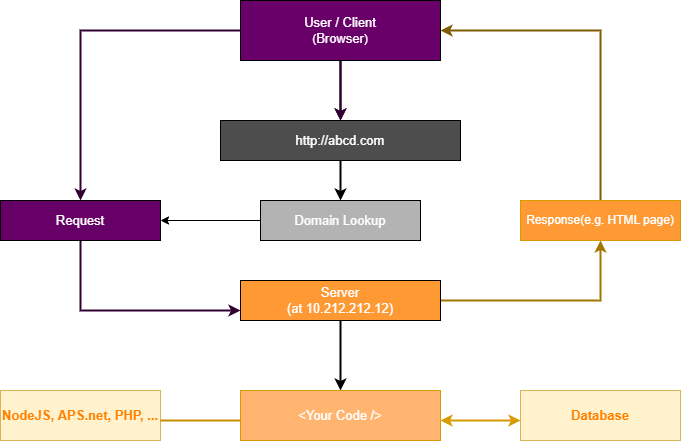

The diagram above was exported from draw.io. Its source (the exported page's mxGraphModel, read from the mxfile embedded in the PNG):
<mxGraphModel dx="782" dy="468" grid="1" gridSize="10" guides="1" tooltips="1" connect="1" arrows="1" fold="1" page="1" pageScale="1" pageWidth="850" pageHeight="1100" math="0" shadow="0">
  <root>
    <mxCell id="0" />
    <mxCell id="1" parent="0" />
    <mxCell id="v9KAxq6xR9OopSHGzDlh-16" value="" style="edgeStyle=orthogonalEdgeStyle;rounded=0;orthogonalLoop=1;jettySize=auto;html=1;strokeWidth=2;" parent="1" source="v9KAxq6xR9OopSHGzDlh-1" target="v9KAxq6xR9OopSHGzDlh-2" edge="1">
      <mxGeometry relative="1" as="geometry" />
    </mxCell>
    <mxCell id="v9KAxq6xR9OopSHGzDlh-19" value="" style="edgeStyle=orthogonalEdgeStyle;rounded=0;orthogonalLoop=1;jettySize=auto;html=1;entryX=0.5;entryY=0;entryDx=0;entryDy=0;strokeColor=#330033;strokeWidth=2;" parent="1" source="v9KAxq6xR9OopSHGzDlh-1" target="v9KAxq6xR9OopSHGzDlh-7" edge="1">
      <mxGeometry relative="1" as="geometry">
        <mxPoint x="140" y="70" as="targetPoint" />
      </mxGeometry>
    </mxCell>
    <mxCell id="v9KAxq6xR9OopSHGzDlh-33" value="" style="edgeStyle=orthogonalEdgeStyle;rounded=0;orthogonalLoop=1;jettySize=auto;html=1;fontFamily=Helvetica;fontSize=13;fontColor=#FFFFFF;strokeColor=#330033;strokeWidth=2;" parent="1" source="v9KAxq6xR9OopSHGzDlh-1" target="v9KAxq6xR9OopSHGzDlh-2" edge="1">
      <mxGeometry relative="1" as="geometry" />
    </mxCell>
    <mxCell id="v9KAxq6xR9OopSHGzDlh-1" value="&lt;font style=&quot;font-size: 13px;&quot;&gt;User / Client&lt;br&gt;&lt;/font&gt;(&lt;font style=&quot;font-size: 13px;&quot;&gt;Browser&lt;/font&gt;)" style="rounded=0;whiteSpace=wrap;html=1;gradientColor=none;fillColor=#690069;fontColor=#FFFFFF;fontFamily=Helvetica;" parent="1" vertex="1">
      <mxGeometry x="280" y="40" width="200" height="60" as="geometry" />
    </mxCell>
    <mxCell id="v9KAxq6xR9OopSHGzDlh-14" value="" style="edgeStyle=orthogonalEdgeStyle;rounded=0;orthogonalLoop=1;jettySize=auto;html=1;strokeWidth=2;" parent="1" source="v9KAxq6xR9OopSHGzDlh-2" target="v9KAxq6xR9OopSHGzDlh-3" edge="1">
      <mxGeometry relative="1" as="geometry" />
    </mxCell>
    <mxCell id="v9KAxq6xR9OopSHGzDlh-2" value="&lt;font style=&quot;font-size: 13px;&quot;&gt;http://abcd.com&lt;/font&gt;" style="rounded=0;whiteSpace=wrap;html=1;fillColor=#4D4D4D;fontColor=#FFFFFF;" parent="1" vertex="1">
      <mxGeometry x="260" y="160" width="240" height="40" as="geometry" />
    </mxCell>
    <mxCell id="v9KAxq6xR9OopSHGzDlh-17" value="" style="edgeStyle=orthogonalEdgeStyle;rounded=0;orthogonalLoop=1;jettySize=auto;html=1;" parent="1" source="v9KAxq6xR9OopSHGzDlh-3" target="v9KAxq6xR9OopSHGzDlh-7" edge="1">
      <mxGeometry relative="1" as="geometry" />
    </mxCell>
    <mxCell id="v9KAxq6xR9OopSHGzDlh-3" value="&lt;font style=&quot;font-size: 13px;&quot; color=&quot;#ffffff&quot;&gt;Domain Lookup&lt;/font&gt;" style="rounded=0;whiteSpace=wrap;html=1;fillColor=#B3B3B3;" parent="1" vertex="1">
      <mxGeometry x="300" y="240" width="160" height="40" as="geometry" />
    </mxCell>
    <mxCell id="v9KAxq6xR9OopSHGzDlh-22" value="" style="edgeStyle=orthogonalEdgeStyle;rounded=0;orthogonalLoop=1;jettySize=auto;html=1;entryX=0;entryY=0.75;entryDx=0;entryDy=0;strokeColor=#330033;strokeWidth=2;" parent="1" source="v9KAxq6xR9OopSHGzDlh-7" target="v9KAxq6xR9OopSHGzDlh-9" edge="1">
      <mxGeometry relative="1" as="geometry">
        <mxPoint x="120" y="350" as="targetPoint" />
        <Array as="points">
          <mxPoint x="120" y="350" />
        </Array>
      </mxGeometry>
    </mxCell>
    <mxCell id="v9KAxq6xR9OopSHGzDlh-7" value="&lt;font style=&quot;font-size: 13px;&quot;&gt;Request&lt;/font&gt;" style="rounded=0;whiteSpace=wrap;html=1;fillColor=#660066;fontColor=#FFFFFF;" parent="1" vertex="1">
      <mxGeometry x="40" y="240" width="160" height="40" as="geometry" />
    </mxCell>
    <mxCell id="v9KAxq6xR9OopSHGzDlh-26" style="edgeStyle=orthogonalEdgeStyle;rounded=0;orthogonalLoop=1;jettySize=auto;html=1;entryX=1;entryY=0.5;entryDx=0;entryDy=0;fillColor=#ffe6cc;strokeColor=#805C00;strokeWidth=2;" parent="1" source="v9KAxq6xR9OopSHGzDlh-8" target="v9KAxq6xR9OopSHGzDlh-1" edge="1">
      <mxGeometry relative="1" as="geometry">
        <Array as="points">
          <mxPoint x="640" y="70" />
        </Array>
      </mxGeometry>
    </mxCell>
    <mxCell id="v9KAxq6xR9OopSHGzDlh-8" value="&lt;font style=&quot;font-size: 12px;&quot; color=&quot;#ffffff&quot;&gt;Response(e.g.&amp;nbsp;HTML&amp;nbsp;page)&lt;/font&gt;" style="rounded=0;whiteSpace=wrap;html=1;fillColor=#FF9933;strokeColor=#d79b00;" parent="1" vertex="1">
      <mxGeometry x="560" y="240" width="160" height="40" as="geometry" />
    </mxCell>
    <mxCell id="v9KAxq6xR9OopSHGzDlh-11" value="" style="edgeStyle=orthogonalEdgeStyle;rounded=0;orthogonalLoop=1;jettySize=auto;html=1;strokeWidth=2;" parent="1" source="v9KAxq6xR9OopSHGzDlh-9" target="v9KAxq6xR9OopSHGzDlh-10" edge="1">
      <mxGeometry relative="1" as="geometry" />
    </mxCell>
    <mxCell id="v9KAxq6xR9OopSHGzDlh-23" style="edgeStyle=orthogonalEdgeStyle;rounded=0;orthogonalLoop=1;jettySize=auto;html=1;entryX=0.5;entryY=1;entryDx=0;entryDy=0;fillColor=#ffe6cc;strokeColor=#A37600;strokeWidth=2;" parent="1" source="v9KAxq6xR9OopSHGzDlh-9" target="v9KAxq6xR9OopSHGzDlh-8" edge="1">
      <mxGeometry relative="1" as="geometry" />
    </mxCell>
    <mxCell id="v9KAxq6xR9OopSHGzDlh-9" value="&lt;font style=&quot;font-size: 13px;&quot;&gt;Server&lt;br&gt;&lt;/font&gt;&lt;font style=&quot;font-size: 13px;&quot;&gt;(at 10.212.212.12)&lt;/font&gt;" style="rounded=0;whiteSpace=wrap;html=1;fillColor=#FF9933;fontColor=#FFFFFF;" parent="1" vertex="1">
      <mxGeometry x="280" y="320" width="200" height="40" as="geometry" />
    </mxCell>
    <mxCell id="v9KAxq6xR9OopSHGzDlh-10" value="&lt;font style=&quot;font-size: 13px;&quot; color=&quot;#ffffff&quot;&gt;&amp;lt;Your Code /&amp;gt;&lt;/font&gt;" style="rounded=0;whiteSpace=wrap;html=1;fillColor=#FFB570;strokeColor=#d79b00;" parent="1" vertex="1">
      <mxGeometry x="280" y="430" width="200" height="50" as="geometry" />
    </mxCell>
    <mxCell id="v9KAxq6xR9OopSHGzDlh-12" value="&lt;font color=&quot;#ff8000&quot; style=&quot;font-size: 13px;&quot;&gt;&lt;b&gt;Database&lt;/b&gt;&lt;/font&gt;" style="rounded=0;whiteSpace=wrap;html=1;fillColor=#fff2cc;strokeColor=#d6b656;fontColor=#FFFFFF;" parent="1" vertex="1">
      <mxGeometry x="560" y="430" width="160" height="50" as="geometry" />
    </mxCell>
    <mxCell id="v9KAxq6xR9OopSHGzDlh-13" value="&lt;b&gt;&lt;font style=&quot;font-size: 13px;&quot;&gt;NodeJS, APS.net, PHP, ...&lt;/font&gt;&lt;/b&gt;" style="rounded=0;whiteSpace=wrap;html=1;fillColor=#fff2cc;strokeColor=#d6b656;fontColor=#FF8000;" parent="1" vertex="1">
      <mxGeometry x="40" y="430" width="160" height="50" as="geometry" />
    </mxCell>
    <mxCell id="v9KAxq6xR9OopSHGzDlh-29" value="" style="endArrow=none;html=1;rounded=0;fillColor=#ffe6cc;strokeColor=#C78F00;strokeWidth=2;" parent="1" edge="1">
      <mxGeometry width="50" height="50" relative="1" as="geometry">
        <mxPoint x="200" y="460" as="sourcePoint" />
        <mxPoint x="280" y="460" as="targetPoint" />
      </mxGeometry>
    </mxCell>
    <mxCell id="v9KAxq6xR9OopSHGzDlh-30" value="" style="endArrow=classic;startArrow=classic;html=1;rounded=0;fillColor=#ffe6cc;strokeColor=#d79b00;strokeWidth=2;" parent="1" edge="1">
      <mxGeometry width="50" height="50" relative="1" as="geometry">
        <mxPoint x="480" y="460" as="sourcePoint" />
        <mxPoint x="560" y="460" as="targetPoint" />
        <Array as="points" />
      </mxGeometry>
    </mxCell>
  </root>
</mxGraphModel>